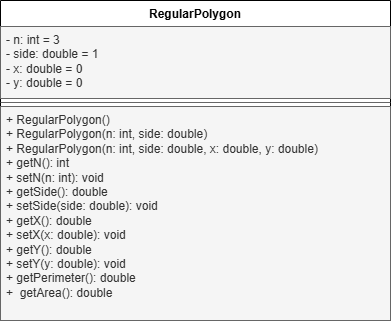

The diagram above was exported from draw.io. Its source (the exported page's mxGraphModel, read from the mxfile embedded in the PNG):
<mxGraphModel dx="1057" dy="563" grid="1" gridSize="10" guides="1" tooltips="1" connect="1" arrows="1" fold="1" page="1" pageScale="1" pageWidth="850" pageHeight="1100" math="0" shadow="0">
  <root>
    <mxCell id="0" />
    <mxCell id="1" parent="0" />
    <mxCell id="O_A_cAR9_yaFyp5_rmxP-7" parent="1" style="swimlane;fontStyle=1;align=center;verticalAlign=top;childLayout=stackLayout;horizontal=1;startSize=26;horizontalStack=0;resizeParent=1;resizeParentMax=0;resizeLast=0;collapsible=1;marginBottom=0;whiteSpace=wrap;html=1;fillColor=light-dark(#FFFFFF,#000000);" value="RegularPolygon" vertex="1">
      <mxGeometry height="320" width="390" x="220" y="60" as="geometry" />
    </mxCell>
    <mxCell id="O_A_cAR9_yaFyp5_rmxP-8" parent="O_A_cAR9_yaFyp5_rmxP-7" style="text;strokeColor=#666666;fillColor=light-dark(#f5f5f5, #000000);align=left;verticalAlign=top;spacingLeft=4;spacingRight=4;overflow=hidden;rotatable=0;points=[[0,0.5],[1,0.5]];portConstraint=eastwest;whiteSpace=wrap;html=1;fontColor=#333333;" value="- n: int = 3&lt;div&gt;- side: double = 1&lt;/div&gt;&lt;div&gt;- x: double = 0&lt;/div&gt;&lt;div&gt;- y: double = 0&lt;/div&gt;" vertex="1">
      <mxGeometry height="72" width="390" y="26" as="geometry" />
    </mxCell>
    <mxCell id="O_A_cAR9_yaFyp5_rmxP-9" parent="O_A_cAR9_yaFyp5_rmxP-7" style="line;strokeWidth=1;fillColor=inherit;align=left;verticalAlign=middle;spacingTop=-1;spacingLeft=3;spacingRight=3;rotatable=0;labelPosition=right;points=[];portConstraint=eastwest;strokeColor=light-dark(#666666,#000000);fontColor=#333333;" value="" vertex="1">
      <mxGeometry height="8" width="390" y="98" as="geometry" />
    </mxCell>
    <mxCell id="O_A_cAR9_yaFyp5_rmxP-10" parent="O_A_cAR9_yaFyp5_rmxP-7" style="text;strokeColor=#666666;fillColor=light-dark(#F5F5F5,#000000);align=left;verticalAlign=top;spacingLeft=4;spacingRight=4;overflow=hidden;rotatable=0;points=[[0,0.5],[1,0.5]];portConstraint=eastwest;whiteSpace=wrap;html=1;fontColor=#333333;" value="+ RegularPolygon()&lt;div&gt;&lt;div&gt;&lt;span style=&quot;background-color: transparent; color: light-dark(rgb(51, 51, 51), rgb(193, 193, 193));&quot;&gt;+&lt;/span&gt;&lt;span style=&quot;background-color: transparent; color: light-dark(rgb(51, 51, 51), rgb(193, 193, 193));&quot;&gt; &lt;/span&gt;RegularPolygon(n: int, side: double)&lt;/div&gt;&lt;div&gt;&lt;span style=&quot;background-color: transparent; color: light-dark(rgb(51, 51, 51), rgb(193, 193, 193));&quot;&gt;+&lt;/span&gt;&lt;span style=&quot;background-color: transparent; color: light-dark(rgb(51, 51, 51), rgb(193, 193, 193));&quot;&gt; &lt;/span&gt;RegularPolygon(n: int, side: double, x: double, y: double)&lt;/div&gt;&lt;div&gt;&lt;span style=&quot;background-color: transparent; color: light-dark(rgb(51, 51, 51), rgb(193, 193, 193));&quot;&gt;+&lt;/span&gt;&lt;span style=&quot;background-color: transparent; color: light-dark(rgb(51, 51, 51), rgb(193, 193, 193));&quot;&gt; &lt;/span&gt;getN(): int&lt;/div&gt;&lt;div&gt;&lt;span style=&quot;background-color: transparent; color: light-dark(rgb(51, 51, 51), rgb(193, 193, 193));&quot;&gt;+&lt;/span&gt;&lt;span style=&quot;background-color: transparent; color: light-dark(rgb(51, 51, 51), rgb(193, 193, 193));&quot;&gt; &lt;/span&gt;setN(n: int): void&lt;/div&gt;&lt;div&gt;&lt;span style=&quot;background-color: transparent; color: light-dark(rgb(51, 51, 51), rgb(193, 193, 193));&quot;&gt;+&lt;/span&gt;&lt;span style=&quot;background-color: transparent; color: light-dark(rgb(51, 51, 51), rgb(193, 193, 193));&quot;&gt; &lt;/span&gt;getSide(): double&lt;/div&gt;&lt;div&gt;&lt;span style=&quot;background-color: transparent; color: light-dark(rgb(51, 51, 51), rgb(193, 193, 193));&quot;&gt;+&lt;/span&gt;&lt;span style=&quot;background-color: transparent; color: light-dark(rgb(51, 51, 51), rgb(193, 193, 193));&quot;&gt; &lt;/span&gt;setSide(side: double): void&lt;/div&gt;&lt;div&gt;&lt;span style=&quot;background-color: transparent; color: light-dark(rgb(51, 51, 51), rgb(193, 193, 193));&quot;&gt;+&lt;/span&gt;&lt;span style=&quot;background-color: transparent; color: light-dark(rgb(51, 51, 51), rgb(193, 193, 193));&quot;&gt; &lt;/span&gt;getX(): double&lt;/div&gt;&lt;div&gt;&lt;span style=&quot;background-color: transparent; color: light-dark(rgb(51, 51, 51), rgb(193, 193, 193));&quot;&gt;+&lt;/span&gt;&lt;span style=&quot;background-color: transparent; color: light-dark(rgb(51, 51, 51), rgb(193, 193, 193));&quot;&gt; &lt;/span&gt;setX(x: double): void&lt;/div&gt;&lt;div&gt;&lt;span style=&quot;background-color: transparent; color: light-dark(rgb(51, 51, 51), rgb(193, 193, 193));&quot;&gt;+&lt;/span&gt;&lt;span style=&quot;background-color: transparent; color: light-dark(rgb(51, 51, 51), rgb(193, 193, 193));&quot;&gt; &lt;/span&gt;getY(): double&lt;/div&gt;&lt;div&gt;&lt;span style=&quot;background-color: transparent; color: light-dark(rgb(51, 51, 51), rgb(193, 193, 193));&quot;&gt;+&lt;/span&gt;&lt;span style=&quot;background-color: transparent; color: light-dark(rgb(51, 51, 51), rgb(193, 193, 193));&quot;&gt; &lt;/span&gt;setY(y: double): void&lt;/div&gt;&lt;div&gt;&lt;span style=&quot;background-color: transparent; color: light-dark(rgb(51, 51, 51), rgb(193, 193, 193));&quot;&gt;+&lt;/span&gt;&lt;span style=&quot;background-color: transparent; color: light-dark(rgb(51, 51, 51), rgb(193, 193, 193));&quot;&gt; &lt;/span&gt;getPerimeter(): double&lt;/div&gt;&lt;/div&gt;&lt;div&gt;+&amp;nbsp; getArea(): double&lt;/div&gt;" vertex="1">
      <mxGeometry height="214" width="390" y="106" as="geometry" />
    </mxCell>
  </root>
</mxGraphModel>